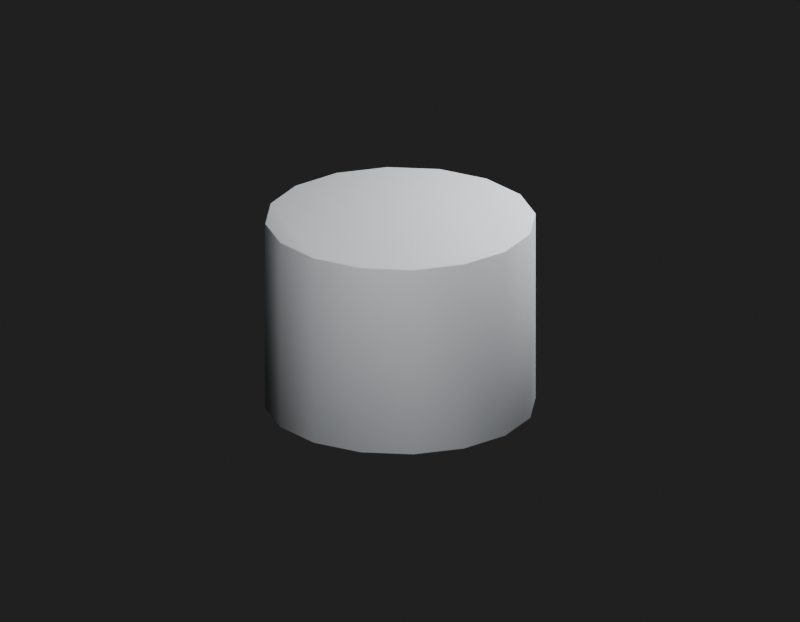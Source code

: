 # Source: Env_Duseok_Spear_v1_ButtCap.blend  (saved by Blender 5.2.45; exported with 4.5.12 LTS)
import bpy
from mathutils import Matrix  # noqa: F401  (used for matrix-valued properties, if any)

bpy.ops.wm.read_factory_settings(use_empty=True)
scene = bpy.context.scene
scene.name = 'Env_Duseok_Spear_v1_ButtCap_Quality.001'

# ---- materials (node trees are filled in below, after node groups)
mat_env_duseok_spear_v1_buttcap_surface0_001 = bpy.data.materials.new('Env_Duseok_Spear_v1_ButtCap_Surface0.001')

# ---- material node trees
mat_env_duseok_spear_v1_buttcap_surface0_001.use_nodes = True; mat_env_duseok_spear_v1_buttcap_surface0_001.node_tree.nodes.clear()
_N = mat_env_duseok_spear_v1_buttcap_surface0_001.node_tree.nodes; _L = mat_env_duseok_spear_v1_buttcap_surface0_001.node_tree.links
n0 = _N.new('ShaderNodeBsdfPrincipled'); n0.name = '프린시플드 BSDF'; n0.location = (-200, 100)
n0.inputs[0].default_value = (0.4845, 0.5064, 0.5271, 1.0)
n0.inputs[2].default_value = 0.55
n0.inputs[10].default_value = 0.005
n1 = _N.new('ShaderNodeOutputMaterial'); n1.name = '머티리얼 출력'; n1.location = (200, 100)
n2 = _N.new('ShaderNodeUVMap'); n2.name = 'UV 맵'; n2.location = (0, 0)
n2.width = 160
n2.uv_map = 'SourceUV'
n3 = _N.new('ShaderNodeMapping'); n3.name = '맵핑'; n3.location = (0, 0)
_L.new(n2.outputs[0], n3.inputs[0])
_L.new(n0.outputs[0], n1.inputs[0])
n1.is_active_output = True

# ---- world
world_qualityreview_078 = bpy.data.worlds.new('QualityReview.078'); scene.world = world_qualityreview_078
world_qualityreview_078.use_nodes = True; world_qualityreview_078.node_tree.nodes.clear()
_N = world_qualityreview_078.node_tree.nodes; _L = world_qualityreview_078.node_tree.links
n0 = _N.new('ShaderNodeBackground'); n0.name = '배경'; n0.location = (-200, 100)
n0.inputs[0].default_value = (0.05, 0.05, 0.05, 1.0)
n0.inputs[1].default_value = 0.4
n1 = _N.new('ShaderNodeOutputWorld'); n1.name = '월드 출력'; n1.location = (200, 100)
_L.new(n0.outputs[0], n1.inputs[0])
n1.is_active_output = True

# ---- cameras
cam_087 = bpy.data.cameras.new('카메라.087')
cam_087.type = 'ORTHO'
cam_087.clip_start = 0.001
cam_087.ortho_scale = 0.2

# ---- lights
light_174 = bpy.data.lights.new('영역.174', 'AREA')
light_174.energy = 0.7716
light_174.size = 0.1
light_174.size_y = 1.0
light_175 = bpy.data.lights.new('영역.175', 'AREA')
light_175.energy = 0.3704
light_175.size = 0.1
light_175.size_y = 1.0

# ---- meshes
me_env_duseok_spear_v1_buttcap_002 = bpy.data.meshes.new('Env_Duseok_Spear_v1_ButtCap.002')
me_env_duseok_spear_v1_buttcap_002.from_pydata([(-0.03141, 0.01301, 0.000204), (-0.03122, 0.01293, 1.169e-09), (-0.03136, 0.01299, 5.975e-05), (-0.03385, -0.0002904, -4.071e-10), (-0.034, -2.948e-09, 0.000204), (-0.03396, -8.504e-05, 5.975e-05), (-0.03385, 0.0002904, 0.05), (-0.034, 2.964e-09, 0.0498), (-0.03396, 8.504e-05, 0.04994), (-0.03141, -0.01301, 0.0498), (-0.03122, -0.01293, 0.05), (-0.03136, -0.01299, 0.04994), (-0.03141, 0.01257, 0.05), (-0.03141, 0.01301, 0.0498), (-0.03141, 0.01288, 0.04994), (-0.03141, -0.01257, -1.871e-09), (-0.03141, -0.01301, 0.000204), (-0.03141, -0.01288, 5.975e-05), (-0.02404, 0.02404, 0.000204), (-0.02389, 0.02389, 2.476e-09), (-0.024, 0.024, 5.975e-05), (-0.02381, 0.02395, 0.05), (-0.02404, 0.02404, 0.0498), (-0.02397, 0.02402, 0.04994), (-0.02404, -0.02404, 0.0498), (-0.02389, -0.02389, 0.05), (-0.024, -0.024, 0.04994), (-0.02381, -0.02395, -3.228e-09), (-0.02404, -0.02404, 0.000204), (-0.02397, -0.02402, 5.975e-05), (-0.01301, 0.03141, 0.000204), (-0.01293, 0.03122, 3.349e-09), (-0.01299, 0.03136, 5.975e-05), (-0.01293, -0.03122, -4.094e-09), (-0.01301, -0.03141, 0.000204), (-0.01299, -0.03136, 5.975e-05), (-0.01293, 0.03122, 0.05), (-0.01301, 0.03141, 0.0498), (-0.01299, 0.03136, 0.04994), (-0.01301, -0.03141, 0.0498), (-0.01293, -0.03122, 0.05), (-0.01299, -0.03136, 0.04994), (-2.972e-09, 0.034, 0.000204), (-2.969e-09, 0.03379, 3.656e-09), (-2.971e-09, 0.03394, 5.975e-05), (2.969e-09, -0.03379, -4.401e-09), (2.972e-09, -0.034, 0.000204), (2.971e-09, -0.03394, 5.975e-05), (-2.914e-09, 0.03379, 0.05), (-2.972e-09, 0.034, 0.0498), (-2.955e-09, 0.03394, 0.04994), (2.972e-09, -0.034, 0.0498), (2.914e-09, -0.03379, 0.05), (2.955e-09, -0.03394, 0.04994), (0.01301, 0.03141, 0.000204), (0.01293, 0.03122, 3.349e-09), (0.01299, 0.03136, 5.975e-05), (0.01293, -0.03122, -4.094e-09), (0.01301, -0.03141, 0.000204), (0.01299, -0.03136, 5.975e-05), (0.01301, -0.03141, 0.0498), (0.01293, -0.03122, 0.05), (0.01299, -0.03136, 0.04994), (0.01293, 0.03122, 0.05), (0.01301, 0.03141, 0.0498), (0.01299, 0.03136, 0.04994), (0.02404, -0.02404, 0.0498), (0.02381, -0.02395, 0.05), (0.02397, -0.02402, 0.04994), (0.02389, -0.02389, -3.221e-09), (0.02404, -0.02404, 0.000204), (0.024, -0.024, 5.975e-05), (0.02404, 0.02404, 0.000204), (0.02381, 0.02395, 2.483e-09), (0.02397, 0.02402, 5.975e-05), (0.02389, 0.02389, 0.05), (0.02404, 0.02404, 0.0498), (0.024, 0.024, 0.04994), (0.03141, -0.01301, 0.0498), (0.03141, -0.01257, 0.05), (0.03141, -0.01288, 0.04994), (0.03122, -0.01293, -1.914e-09), (0.03141, -0.01301, 0.000204), (0.03136, -0.01299, 5.975e-05), (0.03141, 0.01301, 0.000204), (0.03141, 0.01257, 1.126e-09), (0.03141, 0.01288, 5.975e-05), (0.03122, 0.01293, 0.05), (0.03141, 0.01301, 0.0498), (0.03136, 0.01299, 0.04994), (0.03385, -0.0002904, 0.05), (0.034, 8.909e-09, 0.0498), (0.03396, -8.503e-05, 0.04994), (0.03385, 0.0002904, -3.379e-10), (0.034, 2.997e-09, 0.000204), (0.03396, 8.504e-05, 5.975e-05)], [], [(1, 3, 5, 2), (2, 5, 4, 0), (7, 9, 11, 8), (8, 11, 10, 6), (6, 12, 14, 8), (8, 14, 13, 7), (3, 15, 17, 5), (5, 17, 16, 4), (0, 18, 20, 2), (2, 20, 19, 1), (12, 21, 23, 14), (14, 23, 22, 13), (9, 24, 26, 11), (11, 26, 25, 10), (15, 27, 29, 17), (17, 29, 28, 16), (18, 30, 32, 20), (20, 32, 31, 19), (27, 33, 35, 29), (29, 35, 34, 28), (21, 36, 38, 23), (23, 38, 37, 22), (24, 39, 41, 26), (26, 41, 40, 25), (30, 42, 44, 32), (32, 44, 43, 31), (33, 45, 47, 35), (35, 47, 46, 34), (36, 48, 50, 38), (38, 50, 49, 37), (39, 51, 53, 41), (41, 53, 52, 40), (42, 54, 56, 44), (44, 56, 55, 43), (45, 57, 59, 47), (47, 59, 58, 46), (51, 60, 62, 53), (53, 62, 61, 52), (48, 63, 65, 50), (50, 65, 64, 49), (60, 66, 68, 62), (62, 68, 67, 61), (57, 69, 71, 59), (59, 71, 70, 58), (54, 72, 74, 56), (56, 74, 73, 55), (63, 75, 77, 65), (65, 77, 76, 64), (66, 78, 80, 68), (68, 80, 79, 67), (69, 81, 83, 71), (71, 83, 82, 70), (72, 84, 86, 74), (74, 86, 85, 73), (75, 87, 89, 77), (77, 89, 88, 76), (78, 91, 92, 80), (80, 92, 90, 79), (87, 90, 92, 89), (89, 92, 91, 88), (84, 94, 95, 86), (86, 95, 93, 85), (81, 93, 95, 83), (83, 95, 94, 82), (0, 7, 13), (0, 4, 7), (18, 0, 13), (15, 3, 1), (27, 1, 19), (27, 15, 1), (4, 9, 7), (4, 16, 9), (12, 6, 10), (16, 24, 9), (21, 12, 10), (21, 10, 25), (18, 13, 22), (16, 28, 24), (30, 18, 22), (33, 19, 31), (33, 27, 19), (36, 21, 25), (30, 22, 37), (28, 39, 24), (36, 25, 40), (28, 34, 39), (42, 30, 37), (45, 31, 43), (45, 33, 31), (34, 46, 51), (34, 51, 39), (48, 36, 40), (42, 37, 49), (48, 40, 52), (54, 42, 49), (57, 43, 55), (57, 45, 43), (46, 58, 60), (46, 60, 51), (63, 48, 52), (54, 49, 64), (63, 52, 61), (72, 54, 64), (69, 57, 55), (69, 55, 73), (58, 66, 60), (58, 70, 66), (75, 61, 67), (75, 63, 61), (72, 64, 76), (70, 78, 66), (87, 67, 79), (87, 75, 67), (81, 69, 73), (70, 82, 78), (84, 72, 76), (81, 73, 85), (84, 76, 88), (82, 91, 78), (79, 90, 87), (85, 93, 81), (82, 94, 91), (94, 84, 88), (94, 88, 91)])
me_env_duseok_spear_v1_buttcap_002.polygons.foreach_set('use_smooth', [True] * 124)
_uv = me_env_duseok_spear_v1_buttcap_002.uv_layers.new(name='SourceUV')
_uv.uv.foreach_set('vector', [0.9645, 1.025, 0.9598, 0.01787, 0.9977, 0.0, 1.0, 0.9991, 0.0008958, 0.0, 0.9977, 0.0, 1.0, 0.00408, 0.00136, 0.00408, 0.9973, 0.9959, 0.9959, -0.00408, 1.0, 0.0008959, 1.0, 1.0, 0.9977, 0.002311, 1.0, 0.9991, 0.9645, 1.025, 0.9598, 0.01787, 0.9598, 0.01787, 0.01697, 0.01697, 0.009564, 0.0, 0.9977, 0.002311, 0.9977, 0.002311, 1.0, 0.9904, 0.9973, 0.9959, 0.9959, -0.00408, 0.9598, 0.01787, 0.01697, 0.01697, 0.004782, 0.0, 0.9977, 0.0, 0.006934, 0.0, 0.9952, 0.0, 1.0, 0.00408, 0.00136, 0.00408, 1.0, 0.00408, 0.00136, 0.00408, 0.000896, 0.0, 0.9996, 0.000448, 0.9996, 0.000448, 1.0, 0.9991, 0.9905, 1.008, 0.9924, 0.01844, 1.0, 0.01697, -0.02293, 0.02, 0.0, 0.0, 1.0, 0.0, 1.0, 0.0, 1.0, 1.0, 0.9973, 0.9959, 0.9959, -0.00408, 0.9973, 0.9959, 0.9959, -0.00408, 1.0, 0.0008959, 1.0, 0.9991, 1.0, 0.0008959, 1.0, 0.9991, 0.9905, 1.008, 0.9924, 0.01844, 1.0, 0.01697, -0.02293, 0.02, 0.001596, 0.0, 0.9952, 0.0, 0.004782, 0.0, 0.9984, 0.0, 1.0, 0.00408, 0.00136, 0.00408, 1.0, 0.00408, 0.00136, 0.00408, 0.000896, 0.0, 0.9996, 0.0004479, 0.9996, 0.0004479, 1.0, 0.9991, 0.9954, 1.001, 0.9961, 0.009428, 0.9788, 0.005103, -0.004073, 0.006545, 0.000896, 0.0, 0.9984, 0.0, 0.001596, 0.0, 0.9991, 0.0, 1.0, 0.00408, 0.00136, 0.00408, 0.9788, 0.005103, -0.004073, 0.006545, 0.000896, 0.0, 0.9984, 0.001596, 0.9984, 0.001596, 1.0, 0.9991, 0.9973, 0.9959, 0.9959, -0.00408, 0.9973, 0.9959, 0.9959, -0.00408, 1.0, 0.000896, 1.0, 0.9991, 1.0, 0.0008959, 1.0, 0.9991, 0.9954, 1.001, 0.9961, 0.009428, 1.0, 0.00408, 0.00136, 0.00408, 0.0008959, 0.0, 0.9996, 0.0004479, 0.9996, 0.0004479, 1.0, 0.9991, 0.998, 0.9969, 0.9969, 0.003059, 0.9939, 0.003311, 0.00102, 0.003227, 0.0008959, 0.0, 0.9991, 0.0, 0.000896, 0.0, 0.9991, 0.0, 1.0, 0.00408, 0.00136, 0.00408, 0.9939, 0.003311, 0.00102, 0.003227, 0.0008959, 0.0, 0.9996, 0.0004479, 0.9996, 0.0004479, 1.0, 0.9991, 0.9973, 0.9959, 0.9959, -0.00408, 0.9973, 0.9959, 0.9959, -0.00408, 1.0, 0.0008959, 1.0, 0.9991, 1.0, 0.000896, 1.0, 0.9991, 0.998, 0.9969, 0.9969, 0.003059, 1.0, 0.00408, 0.00136, 0.00408, 0.000896, 0.0, 0.9996, 0.000448, 0.9996, 0.000448, 1.0, 0.9991, 1.0, 0.993, 0.9967, -0.003311, 1.0, 0.003059, 0.005014, 0.0009355, 0.000896, 0.0, 0.9991, 0.0, 0.0008959, 0.0, 0.9991, 0.0, 1.0, 0.00408, 0.00136, 0.00408, 0.9973, 0.9959, 0.9959, -0.00408, 1.0, 0.000896, 1.0, 0.9991, 1.0, 0.0008959, 1.0, 0.9991, 1.0, 0.993, 0.9967, -0.003311, 1.0, 0.003059, 0.005014, 0.0009355, 0.0008959, 0.0, 0.9996, 0.0004479, 0.9996, 0.0004479, 1.0, 0.9991, 0.9973, 0.9959, 0.9959, -0.00408, 0.9973, 0.9959, 0.9959, -0.00408, 1.0, 0.001596, 1.0, 0.9991, 1.0, 0.000896, 1.0, 0.9984, 1.007, 0.9843, 0.9949, -0.01232, 1.007, 0.003905, 0.009227, -0.001503, 0.0008959, 0.0, 0.9991, 0.0, 0.000896, 0.0, 0.9991, 0.0, 1.0, 0.00408, 0.00136, 0.00408, 1.0, 0.00408, 0.00136, 0.00408, 0.003191, 0.0, 0.9996, 0.000448, 0.9996, 0.000448, 1.0, 0.9968, 1.007, 0.9843, 0.9949, -0.01232, 1.007, 0.003905, 0.009227, -0.001503, 0.000896, 0.0, 0.9996, 0.000448, 0.9996, 0.000448, 1.0, 0.9991, 0.9973, 0.9959, 0.9959, -0.00408, 0.9973, 0.9959, 0.9959, -0.00408, 1.0, 0.0, 1.0, 0.9984, 1.0, 0.001596, 1.0, 0.9952, 0.983, 0.983, 0.9831, -0.04855, 1.02, 0.007637, 0.01472, -0.006264, 0.0008959, 0.0, 0.9991, 0.0, 0.0008959, 0.0, 0.9991, 0.0, 1.0, 0.00408, 0.00136, 0.00408, 1.0, 0.00408, 0.00136, 0.00408, 0.004782, 0.0, 1.0, 0.0, 1.0, 0.0, 1.0, 1.0, 0.983, 0.983, 0.9831, -0.04855, 1.02, 0.007637, 0.01472, -0.006264, 0.000896, 0.0, 0.9996, 0.0004479, 0.9996, 0.0004479, 1.0, 0.9991, 0.9973, 0.9959, 0.9959, -0.00408, 0.9973, 0.9959, 0.9959, -0.00408, 0.9977, 0.002311, 1.0, 0.9952, 0.009564, 0.0, 0.9977, 0.002311, 0.9598, 0.01787, 0.01697, 0.01697, 0.9598, 1.034, 0.9598, 0.01787, 0.9977, 0.002311, 1.0, 0.9991, 1.0, 0.0008959, 1.0, 1.0, 0.9973, 0.9959, 0.9959, -0.00408, 1.0, 0.00408, 0.00136, 0.00408, 0.006934, 0.0, 0.9904, 0.0, 0.004782, 0.0, 0.9977, 0.0, 0.9598, 0.01787, 0.01697, 0.01697, 0.9598, 1.034, 0.9598, 0.01787, 0.9977, 0.0, 1.0, 0.9991, 0.0008959, 0.0, 0.9977, 0.0, 1.0, 0.00408, 0.00136, 0.00408, 0.00136, 0.00408, 0.9959, -0.00408, 0.9973, 0.9959, 0.00136, 0.00408, 1.0, 0.00408, 0.9973, 0.9959, 0.00136, 0.00408, 1.0, 0.00408, 0.9973, 0.9959, 0.01697, 0.01697, 0.9598, 0.01787, 0.9645, 1.025, -0.02293, 0.02, 0.9924, 0.01844, 0.9905, 1.008, -0.02293, 0.02, 1.0, 0.01697, 0.9645, 1.025, 0.00136, 0.00408, 0.9959, -0.00408, 0.9973, 0.9959, 0.00136, 0.00408, 1.0, 0.00408, 0.9973, 0.9959, 0.01697, 0.01697, 0.9598, 0.01787, 0.9645, 1.025, 0.00136, 0.00408, 0.9959, -0.00408, 0.9973, 0.9959, -0.02293, 0.02, 1.0, 0.01697, 0.9645, 1.025, -0.02293, 0.02, 0.9924, 0.01844, 0.9905, 1.008, 0.00136, 0.00408, 0.9959, -0.00408, 0.9973, 0.9959, 0.00136, 0.00408, 1.0, 0.00408, 0.9973, 0.9959, 0.00136, 0.00408, 1.0, 0.00408, 0.9973, 0.9959, -0.004073, 0.006545, 0.9961, 0.009428, 0.9954, 1.001, -0.004073, 0.006545, 0.9788, 0.005103, 0.9905, 1.008, -0.004073, 0.006545, 0.9788, 0.005103, 0.9905, 1.008, 0.00136, 0.00408, 0.9959, -0.00408, 0.9973, 0.9959, 0.00136, 0.00408, 0.9959, -0.00408, 0.9973, 0.9959, -0.004073, 0.006545, 0.9961, 0.009428, 0.9954, 1.001, 0.00136, 0.00408, 1.0, 0.00408, 0.9973, 0.9959, 0.00136, 0.00408, 1.0, 0.00408, 0.9973, 0.9959, 0.00102, 0.003227, 0.9969, 0.003059, 0.998, 0.9969, 0.00102, 0.003227, 0.9939, 0.003311, 0.9954, 1.001, 0.00136, 0.00408, 1.0, 0.00408, 0.9973, 0.9959, 0.00136, 0.00408, 0.9959, -0.00408, 0.9973, 0.9959, 0.00102, 0.003227, 0.9939, 0.003311, 0.9954, 1.001, 0.00136, 0.00408, 0.9959, -0.00408, 0.9973, 0.9959, 0.00102, 0.003227, 0.9969, 0.003059, 0.998, 0.9969, 0.00136, 0.00408, 1.0, 0.00408, 0.9973, 0.9959, 0.005014, 0.0009355, 0.9967, -0.003311, 1.0, 0.993, 0.005014, 0.0009355, 1.0, 0.003059, 0.998, 0.9969, 0.00136, 0.00408, 1.0, 0.00408, 0.9973, 0.9959, 0.00136, 0.00408, 0.9959, -0.00408, 0.9973, 0.9959, 0.005014, 0.0009355, 1.0, 0.003059, 0.998, 0.9969, 0.00136, 0.00408, 0.9959, -0.00408, 0.9973, 0.9959, 0.005014, 0.0009355, 0.9967, -0.003311, 1.0, 0.993, 0.00136, 0.00408, 1.0, 0.00408, 0.9973, 0.9959, 0.009227, -0.001503, 1.007, 0.003905, 1.0, 0.993, 0.009227, -0.001503, 0.9949, -0.01232, 1.007, 0.9843, 0.00136, 0.00408, 0.9959, -0.00408, 0.9973, 0.9959, 0.00136, 0.00408, 1.0, 0.00408, 0.9973, 0.9959, 0.009227, -0.001503, 0.9949, -0.01232, 1.007, 0.9843, 0.009227, -0.001503, 1.007, 0.003905, 1.0, 0.993, 0.00136, 0.00408, 0.9959, -0.00408, 0.9973, 0.9959, 0.00136, 0.00408, 0.9959, -0.00408, 0.9973, 0.9959, 0.01472, -0.006264, 0.9831, -0.04855, 0.983, 0.983, 0.01472, -0.006264, 1.02, 0.007637, 1.007, 0.9843, 0.01472, -0.006264, 1.02, 0.007637, 1.007, 0.9843, 0.00136, 0.00408, 1.0, 0.00408, 0.9973, 0.9959, 0.00136, 0.00408, 1.0, 0.00408, 0.9973, 0.9959, 0.01472, -0.006264, 0.9831, -0.04855, 0.983, 0.983, 0.00136, 0.00408, 0.9959, -0.00408, 0.9973, 0.9959, 0.00136, 0.00408, 0.9959, -0.00408, 0.9973, 0.9959, 0.01697, 0.01697, 0.9598, 0.01787, 0.9598, 1.034, 0.01697, 0.01697, 0.9598, 0.01787, 0.9598, 1.034, 0.00136, 0.00408, 1.0, 0.00408, 0.9973, 0.9959, 0.00136, 0.00408, 1.0, 0.00408, 0.9973, 0.9959, 0.00136, 0.00408, 0.9959, -0.00408, 0.9973, 0.9959])
_uv = me_env_duseok_spear_v1_buttcap_002.uv_layers.new(name='BakeUV')
_uv.uv.foreach_set('vector', [0.3067, 0.361, 0.3622, 0.3056, 0.362, 0.3069, 0.3072, 0.3617, 0.006016, 0.4518, 0.00387, 0.399, 0.00473, 0.399, 0.006865, 0.4516, 0.6914, 0.7277, 0.6893, 0.6751, 0.6901, 0.6749, 0.6923, 0.7278, 0.4279, 0.0882, 0.4827, 0.03336, 0.4832, 0.03407, 0.4277, 0.08954, 0.4277, 0.08954, 0.3998, 0.1568, 0.3988, 0.1583, 0.4279, 0.0882, 0.2939, 0.3995, 0.296, 0.4512, 0.2952, 0.4516, 0.2931, 0.399, 0.3622, 0.3056, 0.3901, 0.2383, 0.3911, 0.2368, 0.362, 0.3069, 0.4022, 0.7273, 0.4001, 0.6755, 0.401, 0.6751, 0.4031, 0.7277, 0.006865, 0.4516, 0.008076, 0.5219, 0.007225, 0.522, 0.006016, 0.4518, 0.3072, 0.3617, 0.236, 0.3912, 0.2358, 0.3904, 0.3067, 0.361, 0.3998, 0.1568, 0.3998, 0.2365, 0.3988, 0.2362, 0.3988, 0.1583, 0.296, 0.4512, 0.2972, 0.5221, 0.2964, 0.5219, 0.2952, 0.4516, 0.6893, 0.6751, 0.6881, 0.6049, 0.6889, 0.6048, 0.6901, 0.6749, 0.4827, 0.03336, 0.5539, 0.003873, 0.5541, 0.004712, 0.4832, 0.03407, 0.3901, 0.2383, 0.3901, 0.1586, 0.3911, 0.1589, 0.3911, 0.2368, 0.4001, 0.6755, 0.3989, 0.6046, 0.3997, 0.6049, 0.401, 0.6751, 0.008076, 0.5219, 0.008178, 0.599, 0.007326, 0.599, 0.007225, 0.522, 0.236, 0.3912, 0.159, 0.3912, 0.1591, 0.3904, 0.2358, 0.3904, 0.3901, 0.1586, 0.3609, 0.08831, 0.3617, 0.08783, 0.3911, 0.1589, 0.3989, 0.6046, 0.3988, 0.5278, 0.3996, 0.5277, 0.3997, 0.6049, 0.3998, 0.2365, 0.429, 0.3068, 0.4282, 0.3073, 0.3988, 0.2362, 0.2972, 0.5221, 0.2973, 0.599, 0.2965, 0.599, 0.2964, 0.5219, 0.6881, 0.6049, 0.688, 0.5277, 0.6888, 0.5278, 0.6889, 0.6048, 0.5539, 0.003873, 0.6309, 0.00387, 0.6308, 0.00471, 0.5541, 0.004712, 0.008178, 0.599, 0.007156, 0.6713, 0.006306, 0.6711, 0.007326, 0.599, 0.159, 0.3912, 0.08777, 0.3617, 0.08825, 0.361, 0.1591, 0.3904, 0.3609, 0.08831, 0.3067, 0.03406, 0.3072, 0.03335, 0.3617, 0.08783, 0.3988, 0.5278, 0.3998, 0.4556, 0.4007, 0.4554, 0.3996, 0.5277, 0.429, 0.3068, 0.4832, 0.361, 0.4827, 0.3617, 0.4282, 0.3073, 0.2973, 0.599, 0.2963, 0.6711, 0.2955, 0.6713, 0.2965, 0.599, 0.688, 0.5277, 0.689, 0.4554, 0.6899, 0.4556, 0.6888, 0.5278, 0.6309, 0.00387, 0.7021, 0.03335, 0.7017, 0.03406, 0.6308, 0.00471, 0.007156, 0.6713, 0.005165, 0.7278, 0.004319, 0.7275, 0.006306, 0.6711, 0.08777, 0.3617, 0.03329, 0.3073, 0.034, 0.3068, 0.08825, 0.361, 0.3067, 0.03406, 0.2358, 0.00471, 0.236, 0.00387, 0.3072, 0.03335, 0.3998, 0.4556, 0.4018, 0.3993, 0.4027, 0.399, 0.4007, 0.4554, 0.689, 0.4554, 0.691, 0.399, 0.6918, 0.3993, 0.6899, 0.4556, 0.7021, 0.03335, 0.7566, 0.08783, 0.7559, 0.08831, 0.7017, 0.03406, 0.4832, 0.361, 0.5541, 0.3904, 0.5539, 0.3912, 0.4827, 0.3617, 0.7003, 0.399, 0.7548, 0.4064, 0.7546, 0.4072, 0.7, 0.3998, 0.9201, 0.7068, 0.8489, 0.7064, 0.849, 0.7055, 0.9199, 0.7059, 0.7566, 0.08783, 0.786, 0.1589, 0.785, 0.1586, 0.7559, 0.08831, 0.2358, 0.00471, 0.1591, 0.004712, 0.1589, 0.003873, 0.236, 0.00387, 0.9199, 0.9961, 0.8488, 0.9957, 0.8489, 0.9949, 0.9201, 0.9953, 0.7549, 0.6931, 0.8262, 0.697, 0.8261, 0.6978, 0.7551, 0.6939, 0.03329, 0.3073, 0.00387, 0.2362, 0.004873, 0.2365, 0.034, 0.3068, 0.5541, 0.3904, 0.6308, 0.3904, 0.631, 0.3912, 0.5539, 0.3912, 0.7548, 0.4064, 0.826, 0.4103, 0.8259, 0.4112, 0.7546, 0.4072, 0.8489, 0.7064, 0.7717, 0.7064, 0.771, 0.7055, 0.849, 0.7055, 0.786, 0.1589, 0.786, 0.2368, 0.785, 0.2383, 0.785, 0.1586, 0.1591, 0.004712, 0.08824, 0.03407, 0.08776, 0.03336, 0.1589, 0.003873, 0.8488, 0.9957, 0.7717, 0.9957, 0.7717, 0.9949, 0.8489, 0.9949, 0.8262, 0.697, 0.9034, 0.697, 0.904, 0.6977, 0.8261, 0.6978, 0.00387, 0.2362, 0.00387, 0.1583, 0.00488, 0.1568, 0.004873, 0.2365, 0.6308, 0.3904, 0.7017, 0.361, 0.7021, 0.3617, 0.631, 0.3912, 0.826, 0.4103, 0.9031, 0.4102, 0.9031, 0.4111, 0.8259, 0.4112, 0.7717, 0.7064, 0.7003, 0.7068, 0.7009, 0.7059, 0.771, 0.7055, 0.786, 0.2368, 0.757, 0.3069, 0.7571, 0.3056, 0.785, 0.2383, 0.7017, 0.361, 0.7571, 0.3056, 0.757, 0.3069, 0.7021, 0.3617, 0.9031, 0.4102, 0.9747, 0.4061, 0.9744, 0.407, 0.9031, 0.4111, 0.9034, 0.697, 0.9747, 0.6929, 0.9741, 0.6937, 0.904, 0.6977, 0.00387, 0.1583, 0.03293, 0.0882, 0.03278, 0.08954, 0.00488, 0.1568, 0.08824, 0.03407, 0.03278, 0.08954, 0.03293, 0.0882, 0.08776, 0.03336, 0.7717, 0.9957, 0.7, 0.9961, 0.7003, 0.9953, 0.7717, 0.9949, 0.006865, 0.4516, 0.2931, 0.399, 0.2952, 0.4516, 0.006865, 0.4516, 0.00473, 0.399, 0.2931, 0.399, 0.008076, 0.5219, 0.006865, 0.4516, 0.2952, 0.4516, 0.3901, 0.2383, 0.3622, 0.3056, 0.3067, 0.361, 0.3901, 0.1586, 0.3067, 0.361, 0.2358, 0.3904, 0.3901, 0.1586, 0.3901, 0.2383, 0.3067, 0.361, 0.4031, 0.7277, 0.6893, 0.6751, 0.6914, 0.7277, 0.4031, 0.7277, 0.401, 0.6751, 0.6893, 0.6751, 0.3998, 0.1568, 0.4277, 0.08954, 0.4832, 0.03407, 0.401, 0.6751, 0.6881, 0.6049, 0.6893, 0.6751, 0.3998, 0.2365, 0.3998, 0.1568, 0.4832, 0.03407, 0.3998, 0.2365, 0.4832, 0.03407, 0.5541, 0.004712, 0.008076, 0.5219, 0.2952, 0.4516, 0.2964, 0.5219, 0.401, 0.6751, 0.3997, 0.6049, 0.6881, 0.6049, 0.008178, 0.599, 0.008076, 0.5219, 0.2964, 0.5219, 0.3609, 0.08831, 0.2358, 0.3904, 0.1591, 0.3904, 0.3609, 0.08831, 0.3901, 0.1586, 0.2358, 0.3904, 0.429, 0.3068, 0.3998, 0.2365, 0.5541, 0.004712, 0.008178, 0.599, 0.2964, 0.5219, 0.2965, 0.599, 0.3997, 0.6049, 0.688, 0.5277, 0.6881, 0.6049, 0.429, 0.3068, 0.5541, 0.004712, 0.6308, 0.00471, 0.3997, 0.6049, 0.3996, 0.5277, 0.688, 0.5277, 0.007156, 0.6713, 0.008178, 0.599, 0.2965, 0.599, 0.3067, 0.03406, 0.1591, 0.3904, 0.08825, 0.361, 0.3067, 0.03406, 0.3609, 0.08831, 0.1591, 0.3904, 0.3996, 0.5277, 0.4007, 0.4554, 0.689, 0.4554, 0.3996, 0.5277, 0.689, 0.4554, 0.688, 0.5277, 0.4832, 0.361, 0.429, 0.3068, 0.6308, 0.00471, 0.007156, 0.6713, 0.2965, 0.599, 0.2955, 0.6713, 0.4832, 0.361, 0.6308, 0.00471, 0.7017, 0.03406, 0.005165, 0.7278, 0.007156, 0.6713, 0.2955, 0.6713, 0.2358, 0.00471, 0.08825, 0.361, 0.034, 0.3068, 0.2358, 0.00471, 0.3067, 0.03406, 0.08825, 0.361, 0.4007, 0.4554, 0.4027, 0.399, 0.691, 0.399, 0.4007, 0.4554, 0.691, 0.399, 0.689, 0.4554, 0.5541, 0.3904, 0.4832, 0.361, 0.7017, 0.03406, 0.005165, 0.7278, 0.2955, 0.6713, 0.2935, 0.7278, 0.5541, 0.3904, 0.7017, 0.03406, 0.7559, 0.08831, 0.8262, 0.697, 0.7549, 0.6931, 0.7546, 0.4072, 0.1591, 0.004712, 0.2358, 0.00471, 0.034, 0.3068, 0.1591, 0.004712, 0.034, 0.3068, 0.004873, 0.2365, 0.9201, 0.9953, 0.8489, 0.7064, 0.9201, 0.7068, 0.9201, 0.9953, 0.8489, 0.9949, 0.8489, 0.7064, 0.6308, 0.3904, 0.7559, 0.08831, 0.785, 0.1586, 0.6308, 0.3904, 0.5541, 0.3904, 0.7559, 0.08831, 0.8262, 0.697, 0.7546, 0.4072, 0.8259, 0.4112, 0.8489, 0.9949, 0.7717, 0.7064, 0.8489, 0.7064, 0.7017, 0.361, 0.785, 0.1586, 0.785, 0.2383, 0.7017, 0.361, 0.6308, 0.3904, 0.785, 0.1586, 0.08824, 0.03407, 0.1591, 0.004712, 0.004873, 0.2365, 0.8489, 0.9949, 0.7717, 0.9949, 0.7717, 0.7064, 0.9034, 0.697, 0.8262, 0.697, 0.8259, 0.4112, 0.08824, 0.03407, 0.004873, 0.2365, 0.00488, 0.1568, 0.9034, 0.697, 0.8259, 0.4112, 0.9031, 0.4111, 0.7717, 0.9949, 0.7003, 0.7068, 0.7717, 0.7064, 0.785, 0.2383, 0.7571, 0.3056, 0.7017, 0.361, 0.00488, 0.1568, 0.03278, 0.08954, 0.08824, 0.03407, 0.7717, 0.9949, 0.7003, 0.9953, 0.7003, 0.7068, 0.9747, 0.6929, 0.9034, 0.697, 0.9031, 0.4111, 0.9747, 0.6929, 0.9031, 0.4111, 0.9744, 0.407])
_uv.active_render = True
me_env_duseok_spear_v1_buttcap_002.materials.append(mat_env_duseok_spear_v1_buttcap_surface0_001)
me_env_duseok_spear_v1_buttcap_002.update()
me_env_duseok_spear_v1_buttcap_003 = bpy.data.meshes.new('Env_Duseok_Spear_v1_ButtCap.003')
me_env_duseok_spear_v1_buttcap_003.from_pydata([(-0.03141, 0.01301, 1.179e-09), (-0.034, -2.972e-09, -3.725e-10), (-0.034, 2.988e-09, 0.05), (-0.03141, -0.01301, 0.05), (-0.03141, 0.01301, 0.05), (-0.03141, -0.01301, -1.924e-09), (-0.02404, 0.02404, 2.493e-09), (-0.02404, 0.02404, 0.05), (-0.02404, -0.02404, 0.05), (-0.02404, -0.02404, -3.239e-09), (-0.01301, 0.03141, 3.372e-09), (-0.01301, -0.03141, -4.117e-09), (-0.01301, 0.03141, 0.05), (-0.01301, -0.03141, 0.05), (-2.972e-09, 0.034, 3.681e-09), (2.972e-09, -0.034, -4.426e-09), (-2.972e-09, 0.034, 0.05), (2.972e-09, -0.034, 0.05), (0.01301, 0.03141, 3.372e-09), (0.01301, -0.03141, -4.117e-09), (0.01301, -0.03141, 0.05), (0.01301, 0.03141, 0.05), (0.02404, -0.02404, 0.05), (0.02404, -0.02404, -3.239e-09), (0.02404, 0.02404, 2.493e-09), (0.02404, 0.02404, 0.05), (0.03141, -0.01301, 0.05), (0.03141, -0.01301, -1.924e-09), (0.03141, 0.01301, 1.179e-09), (0.03141, 0.01301, 0.05), (0.034, 8.933e-09, 0.05), (0.034, 2.972e-09, -3.725e-10)], [], [(0, 1, 2), (1, 3, 2), (0, 2, 4), (4, 2, 3), (1, 5, 3), (5, 1, 0), (6, 0, 4), (7, 4, 3), (6, 4, 7), (5, 8, 3), (7, 3, 8), (9, 5, 0), (9, 0, 6), (5, 9, 8), (10, 6, 7), (11, 9, 6), (11, 6, 10), (12, 7, 8), (10, 7, 12), (9, 13, 8), (9, 11, 13), (12, 8, 13), (14, 10, 12), (15, 11, 10), (15, 10, 14), (16, 12, 13), (14, 12, 16), (11, 17, 13), (11, 15, 17), (16, 13, 17), (18, 14, 16), (19, 15, 14), (19, 14, 18), (15, 20, 17), (15, 19, 20), (21, 16, 17), (18, 16, 21), (21, 17, 20), (19, 22, 20), (23, 19, 18), (19, 23, 22), (24, 18, 21), (23, 18, 24), (25, 21, 20), (25, 20, 22), (24, 21, 25), (23, 26, 22), (27, 23, 24), (23, 27, 26), (28, 24, 25), (27, 24, 28), (29, 25, 22), (29, 22, 26), (28, 25, 29), (27, 30, 26), (26, 30, 29), (31, 28, 29), (28, 31, 27), (27, 31, 30), (31, 29, 30)])
_uv = me_env_duseok_spear_v1_buttcap_003.uv_layers.new(name='SourceUV')
_uv.uv.foreach_set('vector', [0.0, 0.0, 1.0, 0.0, 1.0, 1.0, 0.0, 0.0, 1.0, 0.0, 1.0, 1.0, 0.0, 0.0, 1.0, 0.0, 1.0, 1.0, 0.0, 0.0, 1.0, 0.0, 1.0, 1.0, 0.0, 0.0, 1.0, 0.0, 1.0, 1.0, 0.0, 0.0, 1.0, 0.0, 1.0, 1.0, 0.0, 0.0, 1.0, 0.0, 1.0, 1.0, 0.0, 0.0, 1.0, 0.0, 1.0, 1.0, 0.0, 0.0, 1.0, 0.0, 1.0, 1.0, 0.0, 0.0, 1.0, 0.0, 1.0, 1.0, 0.0, 0.0, 1.0, 0.0, 1.0, 1.0, 0.0, 0.0, 1.0, 0.0, 1.0, 1.0, 0.0, 0.0, 1.0, 0.0, 1.0, 1.0, 0.0, 0.0, 1.0, 0.0, 1.0, 1.0, 0.0, 0.0, 1.0, 0.0, 1.0, 1.0, 0.0, 0.0, 1.0, 0.0, 1.0, 1.0, 0.0, 0.0, 1.0, 0.0, 1.0, 1.0, 0.0, 0.0, 1.0, 0.0, 1.0, 1.0, 0.0, 0.0, 1.0, 0.0, 1.0, 1.0, 0.0, 0.0, 1.0, 0.0, 1.0, 1.0, 0.0, 0.0, 1.0, 0.0, 1.0, 1.0, 0.0, 0.0, 1.0, 0.0, 1.0, 1.0, 0.0, 0.0, 1.0, 0.0, 1.0, 1.0, 0.0, 0.0, 1.0, 0.0, 1.0, 1.0, 0.0, 0.0, 1.0, 0.0, 1.0, 1.0, 0.0, 0.0, 1.0, 0.0, 1.0, 1.0, 0.0, 0.0, 1.0, 0.0, 1.0, 1.0, 0.0, 0.0, 1.0, 0.0, 1.0, 1.0, 0.0, 0.0, 1.0, 0.0, 1.0, 1.0, 0.0, 0.0, 1.0, 0.0, 1.0, 1.0, 0.0, 0.0, 1.0, 0.0, 1.0, 1.0, 0.0, 0.0, 1.0, 0.0, 1.0, 1.0, 0.0, 0.0, 1.0, 0.0, 1.0, 1.0, 0.0, 0.0, 1.0, 0.0, 1.0, 1.0, 0.0, 0.0, 1.0, 0.0, 1.0, 1.0, 0.0, 0.0, 1.0, 0.0, 1.0, 1.0, 0.0, 0.0, 1.0, 0.0, 1.0, 1.0, 0.0, 0.0, 1.0, 0.0, 1.0, 1.0, 0.0, 0.0, 1.0, 0.0, 1.0, 1.0, 0.0, 0.0, 1.0, 0.0, 1.0, 1.0, 0.0, 0.0, 1.0, 0.0, 1.0, 1.0, 0.0, 0.0, 1.0, 0.0, 1.0, 1.0, 0.0, 0.0, 1.0, 0.0, 1.0, 1.0, 0.0, 0.0, 1.0, 0.0, 1.0, 1.0, 0.0, 0.0, 1.0, 0.0, 1.0, 1.0, 0.0, 0.0, 1.0, 0.0, 1.0, 1.0, 0.0, 0.0, 1.0, 0.0, 1.0, 1.0, 0.0, 0.0, 1.0, 0.0, 1.0, 1.0, 0.0, 0.0, 1.0, 0.0, 1.0, 1.0, 0.0, 0.0, 1.0, 0.0, 1.0, 1.0, 0.0, 0.0, 1.0, 0.0, 1.0, 1.0, 0.0, 0.0, 1.0, 0.0, 1.0, 1.0, 0.0, 0.0, 1.0, 0.0, 1.0, 1.0, 0.0, 0.0, 1.0, 0.0, 1.0, 1.0, 0.0, 0.0, 1.0, 0.0, 1.0, 1.0, 0.0, 0.0, 1.0, 0.0, 1.0, 1.0, 0.0, 0.0, 1.0, 0.0, 1.0, 1.0, 0.0, 0.0, 1.0, 0.0, 1.0, 1.0, 0.0, 0.0, 1.0, 0.0, 1.0, 1.0, 0.0, 0.0, 1.0, 0.0, 1.0, 1.0])
me_env_duseok_spear_v1_buttcap_003.materials.append(mat_env_duseok_spear_v1_buttcap_surface0_001)
me_env_duseok_spear_v1_buttcap_003.update()

# ---- objects
ob_env_duseok_spear_v1_buttcap_001 = bpy.data.objects.new('Env_Duseok_Spear_v1_ButtCap.001', me_env_duseok_spear_v1_buttcap_002)
ob_env_duseok_spear_v1_buttcap_original_001 = bpy.data.objects.new('Env_Duseok_Spear_v1_ButtCap_Original.001', me_env_duseok_spear_v1_buttcap_003)
ob_087 = bpy.data.objects.new('카메라.087', cam_087)
ob_174 = bpy.data.objects.new('영역.174', light_174)
ob_175 = bpy.data.objects.new('영역.175', light_175)

# ---- transforms, parenting, visibility, modifiers, constraints
ob_env_duseok_spear_v1_buttcap_001.location = (0.0, 0.0, 0.0)
ob_env_duseok_spear_v1_buttcap_original_001.location = (0.0, 0.0, 0.0)
ob_env_duseok_spear_v1_buttcap_original_001.hide_render = True
ob_087.location = (0.08, 0.15, 0.095)
ob_087.rotation_euler = (1.18, 7.935e-09, 2.652)
ob_174.location = (0.1, 0.2, 0.225)
ob_174.rotation_euler = (0.8411, -4.847e-08, 2.678)
ob_175.location = (-0.1, 2.98e-09, 0.125)
ob_175.rotation_euler = (0.7854, 6.681e-09, -1.571)

# ---- collection membership
scene.collection.objects.link(ob_env_duseok_spear_v1_buttcap_001)
scene.collection.objects.link(ob_env_duseok_spear_v1_buttcap_original_001)
scene.collection.objects.link(ob_087)
scene.collection.objects.link(ob_174)
scene.collection.objects.link(ob_175)

# ---- scene / render settings (as saved in the file)
scene.camera = ob_087
scene.frame_start = 1; scene.frame_end = 250; scene.frame_set(1)
scene.render.engine = 'CYCLES'
scene.render.image_settings.exr_codec = 'NONE'
scene.render.resolution_x = 900
scene.render.resolution_y = 700
scene.render.use_bake_clear = False
scene.render.bake_margin = 0
scene.render.bake_bias = 0.0
scene.render.bake_samples = 0
scene.render.simplify_subdivision_render = 0
scene.render.simplify_child_particles_render = 0.0
scene.render.compositor_device = 'GPU'
scene.cycles.samples = 8
scene.eevee.use_volume_custom_range = False
scene.eevee.gtao_distance = 0.0
scene.eevee.use_fast_gi = False
scene.eevee.fast_gi_thickness_near = 0.1
scene.eevee.fast_gi_thickness_far = 0.0
scene.eevee.ray_tracing_options.screen_trace_thickness = 0.1
bpy.context.view_layer.update()
